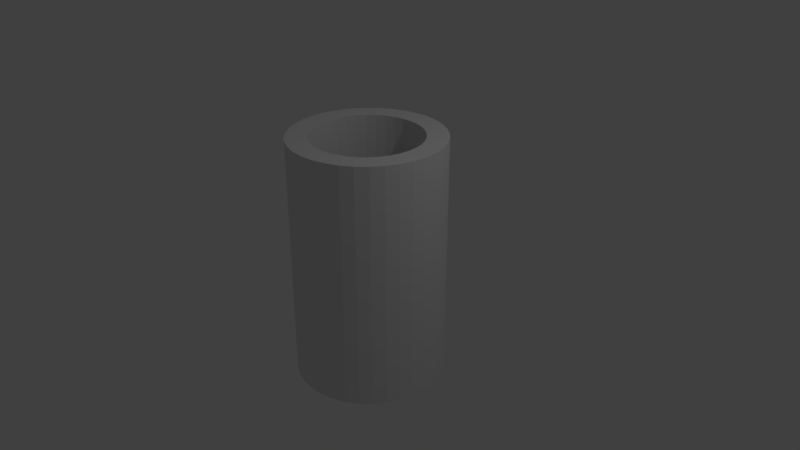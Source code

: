 # Source: tube.blend  (saved by Blender 2.78.0; exported with 4.5.12 LTS)
import bpy
from mathutils import Matrix  # noqa: F401  (used for matrix-valued properties, if any)

bpy.ops.wm.read_factory_settings(use_empty=True)
scene = bpy.context.scene
scene.name = 'Scene'

# ---- collections
col_collection_1 = bpy.data.collections.new('Collection 1'); scene.collection.children.link(col_collection_1)

# ---- materials (node trees are filled in below, after node groups)
mat_star = bpy.data.materials.new('Star')
mat_star.alpha_threshold = 0.0
mat_star.use_transparent_shadow = False
mat_star.roughness = 0.5

# ---- material node trees

# ---- world
world_world = bpy.data.worlds.new('World'); scene.world = world_world
world_world.color = (0.05088, 0.05088, 0.05088)
world_world.use_sun_shadow = False
world_world.sun_shadow_jitter_overblur = 0.0
world_world.cycles.sampling_method = 'MANUAL'

# ---- cameras
cam_camera = bpy.data.cameras.new('Camera')
cam_camera.clip_end = 100.0
cam_camera.lens = 35.0
cam_camera.sensor_width = 32.0
cam_camera.sensor_height = 18.0
cam_camera.ortho_scale = 7.314
cam_camera.dof.focus_distance = 0.0
cam_camera.dof.aperture_fstop = 128.0

# ---- lights
light_lamp = bpy.data.lights.new('Lamp', 'POINT')
light_lamp.transmission_factor = 0.0
light_lamp.cutoff_distance = 30.0
light_lamp.energy = 100.0
light_lamp.shadow_buffer_clip_start = 1.001
light_lamp.shadow_soft_size = 0.1
light_lamp.shadow_maximum_resolution = 0.006
light_lamp.use_absolute_resolution = True

# ---- meshes
me_cylinder = bpy.data.meshes.new('Cylinder')
me_cylinder.from_pydata([(0.0, 1.0, -1.625), (0.0, 1.0, 1.625), (0.1736, 0.9848, -1.625), (0.1736, 0.9848, 1.625), (0.342, 0.9397, -1.625), (0.342, 0.9397, 1.625), (0.5, 0.866, -1.625), (0.5, 0.866, 1.625), (0.6428, 0.766, -1.625), (0.6428, 0.766, 1.625), (0.766, 0.6428, -1.625), (0.766, 0.6428, 1.625), (0.866, 0.5, -1.625), (0.866, 0.5, 1.625), (0.9397, 0.342, -1.625), (0.9397, 0.342, 1.625), (0.9848, 0.1736, -1.625), (0.9848, 0.1736, 1.625), (1.0, 7.55e-08, -1.625), (1.0, 7.55e-08, 1.625), (0.9848, -0.1736, -1.625), (0.9848, -0.1736, 1.625), (0.9397, -0.342, -1.625), (0.9397, -0.342, 1.625), (0.866, -0.5, -1.625), (0.866, -0.5, 1.625), (0.766, -0.6428, -1.625), (0.766, -0.6428, 1.625), (0.6428, -0.766, -1.625), (0.6428, -0.766, 1.625), (0.5, -0.866, -1.625), (0.5, -0.866, 1.625), (0.342, -0.9397, -1.625), (0.342, -0.9397, 1.625), (0.1736, -0.9848, -1.625), (0.1736, -0.9848, 1.625), (3.894e-07, -1.0, -1.625), (3.894e-07, -1.0, 1.625), (-0.1736, -0.9848, -1.625), (-0.1736, -0.9848, 1.625), (-0.342, -0.9397, -1.625), (-0.342, -0.9397, 1.625), (-0.5, -0.866, -1.625), (-0.5, -0.866, 1.625), (-0.6428, -0.766, -1.625), (-0.6428, -0.766, 1.625), (-0.766, -0.6428, -1.625), (-0.766, -0.6428, 1.625), (-0.866, -0.5, -1.625), (-0.866, -0.5, 1.625), (-0.9397, -0.342, -1.625), (-0.9397, -0.342, 1.625), (-0.9848, -0.1736, -1.625), (-0.9848, -0.1736, 1.625), (-1.0, -4.649e-07, -1.625), (-1.0, -4.649e-07, 1.625), (-0.9848, 0.1736, -1.625), (-0.9848, 0.1736, 1.625), (-0.9397, 0.342, -1.625), (-0.9397, 0.342, 1.625), (-0.866, 0.5, -1.625), (-0.866, 0.5, 1.625), (-0.766, 0.6428, -1.625), (-0.766, 0.6428, 1.625), (-0.6428, 0.766, -1.625), (-0.6428, 0.766, 1.625), (-0.5, 0.866, -1.625), (-0.5, 0.866, 1.625), (-0.342, 0.9397, -1.625), (-0.342, 0.9397, 1.625), (-0.1736, 0.9848, -1.625), (-0.1736, 0.9848, 1.625), (0.0, 0.7209, 1.625), (0.0, 0.7209, -1.625), (-0.2466, 0.6774, 1.625), (-0.2466, 0.6774, -1.625), (-0.1252, 0.7099, 1.625), (-0.1252, 0.7099, -1.625), (0.5522, -0.4634, 1.625), (0.5522, -0.4634, -1.625), (0.4634, -0.5522, 1.625), (0.4634, -0.5522, -1.625), (0.1252, -0.7099, 1.625), (0.1252, -0.7099, -1.625), (0.6243, -0.3604, 1.625), (0.6243, -0.3604, -1.625), (0.2466, 0.6774, 1.625), (0.2466, 0.6774, -1.625), (0.3604, 0.6243, 1.625), (0.3604, 0.6243, -1.625), (0.1252, 0.7099, 1.625), (0.1252, 0.7099, -1.625), (0.4634, 0.5522, 1.625), (0.4634, 0.5522, -1.625), (0.3604, -0.6243, 1.625), (0.3604, -0.6243, -1.625), (0.2466, -0.6774, 1.625), (0.2466, -0.6774, -1.625), (2.807e-07, -0.7209, 1.625), (2.807e-07, -0.7209, -1.625), (-0.1252, -0.7099, 1.625), (-0.1252, -0.7099, -1.625), (0.6774, -0.2466, 1.625), (0.6774, -0.2466, -1.625), (0.7099, -0.1252, 1.625), (0.7099, -0.1252, -1.625), (-0.5522, 0.4634, 1.625), (-0.5522, 0.4634, -1.625), (-0.6243, 0.3604, 1.625), (-0.6243, 0.3604, -1.625), (-0.7209, -3.352e-07, 1.625), (-0.7209, -3.352e-07, -1.625), (-0.7099, -0.1252, 1.625), (-0.7099, -0.1252, -1.625), (-0.6774, 0.2466, 1.625), (-0.6774, 0.2466, -1.625), (-0.4634, 0.5522, 1.625), (-0.4634, 0.5522, -1.625), (-0.2466, -0.6774, 1.625), (-0.2466, -0.6774, -1.625), (-0.3604, -0.6243, 1.625), (-0.3604, -0.6243, -1.625), (-0.5522, -0.4634, 1.625), (-0.5522, -0.4634, -1.625), (-0.6243, -0.3604, 1.625), (-0.6243, -0.3604, -1.625), (0.7099, 0.1252, 1.625), (0.7099, 0.1252, -1.625), (0.7209, 5.443e-08, 1.625), (0.7209, 5.443e-08, -1.625), (-0.4634, -0.5522, 1.625), (-0.4634, -0.5522, -1.625), (0.6774, 0.2466, 1.625), (0.6774, 0.2466, -1.625), (-0.7099, 0.1252, 1.625), (-0.7099, 0.1252, -1.625), (-0.3604, 0.6243, 1.625), (-0.3604, 0.6243, -1.625), (0.5522, 0.4634, 1.625), (0.5522, 0.4634, -1.625), (-0.6774, -0.2466, 1.625), (-0.6774, -0.2466, -1.625), (0.6243, 0.3604, 1.625), (0.6243, 0.3604, -1.625)], [], [(0, 1, 3, 2), (2, 3, 5, 4), (4, 5, 7, 6), (6, 7, 9, 8), (8, 9, 11, 10), (10, 11, 13, 12), (12, 13, 15, 14), (14, 15, 17, 16), (16, 17, 19, 18), (18, 19, 21, 20), (20, 21, 23, 22), (22, 23, 25, 24), (24, 25, 27, 26), (26, 27, 29, 28), (28, 29, 31, 30), (30, 31, 33, 32), (32, 33, 35, 34), (34, 35, 37, 36), (36, 37, 39, 38), (38, 39, 41, 40), (40, 41, 43, 42), (42, 43, 45, 44), (44, 45, 47, 46), (46, 47, 49, 48), (48, 49, 51, 50), (50, 51, 53, 52), (52, 53, 55, 54), (54, 55, 57, 56), (56, 57, 59, 58), (58, 59, 61, 60), (60, 61, 63, 62), (62, 63, 65, 64), (64, 65, 67, 66), (66, 67, 69, 68), (3, 1, 71, 69, 67, 65, 63, 61, 59, 57, 55, 110, 134, 114, 108, 106, 116, 136, 74, 76, 72, 90, 86, 88, 92, 138, 142, 132, 126, 128, 19, 17, 15, 13, 11, 9, 7, 5), (68, 69, 71, 70), (70, 71, 1, 0), (0, 2, 4, 6, 8, 10, 12, 14, 16, 18, 129, 127, 133, 143, 139, 93, 89, 87, 91, 73, 77, 75, 137, 117, 107, 109, 115, 135, 111, 54, 56, 58, 60, 62, 64, 66, 68, 70), (129, 128, 126, 127), (75, 74, 136, 137), (85, 84, 102, 103), (103, 102, 104, 105), (141, 140, 124, 125), (133, 132, 142, 143), (127, 126, 132, 133), (139, 138, 92, 93), (137, 136, 116, 117), (83, 82, 96, 97), (111, 110, 112, 113), (97, 96, 94, 95), (117, 116, 106, 107), (93, 92, 88, 89), (101, 100, 98, 99), (89, 88, 86, 87), (79, 78, 84, 85), (115, 114, 134, 135), (113, 112, 140, 141), (107, 106, 108, 109), (19, 128, 104, 102, 84, 78, 80, 94, 96, 82, 98, 100, 118, 120, 130, 122, 124, 140, 112, 110, 55, 53, 51, 49, 47, 45, 43, 41, 39, 37, 35, 33, 31, 29, 27, 25, 23, 21), (77, 76, 74, 75), (81, 80, 78, 79), (119, 118, 100, 101), (131, 130, 120, 121), (143, 142, 138, 139), (91, 90, 72, 73), (125, 124, 122, 123), (105, 104, 128, 129), (54, 111, 113, 141, 125, 123, 131, 121, 119, 101, 99, 83, 97, 95, 81, 79, 85, 103, 105, 129, 18, 20, 22, 24, 26, 28, 30, 32, 34, 36, 38, 40, 42, 44, 46, 48, 50, 52), (99, 98, 82, 83), (109, 108, 114, 115), (87, 86, 90, 91), (95, 94, 80, 81), (123, 122, 130, 131), (135, 134, 110, 111), (121, 120, 118, 119), (73, 72, 76, 77)])
_uv = me_cylinder.uv_layers.new(name='UVMap')
_uv.uv.foreach_set('vector', [0.1096, 3.668e-08, 0.1096, 1.0, 0.07925, 1.0, 0.07925, 3.668e-08, 0.07925, 3.668e-08, 0.07925, 1.0, 0.05029, 1.0, 0.05029, 0.0, 0.05029, 0.0, 0.05029, 1.0, 0.02361, 1.0, 0.02361, 3.668e-08, 0.02361, 3.668e-08, 0.02361, 1.0, 1.054e-08, 1.0, 0.0, 3.668e-08, 0.5, 0.0, 0.5, 1.0, 0.4764, 1.0, 0.4764, 3.668e-08, 0.4764, 3.668e-08, 0.4764, 1.0, 0.4497, 1.0, 0.4497, 3.668e-08, 0.4497, 3.668e-08, 0.4497, 1.0, 0.4208, 1.0, 0.4208, 3.668e-08, 0.4208, 3.668e-08, 0.4208, 1.0, 0.3904, 1.0, 0.3904, 3.668e-08, 0.3904, 3.668e-08, 0.3904, 1.0, 0.3596, 1.0, 0.3596, 7.336e-08, 0.3596, 7.336e-08, 0.3596, 1.0, 0.3292, 1.0, 0.3292, 7.336e-08, 0.3292, 7.336e-08, 0.3292, 1.0, 0.3003, 1.0, 0.3003, 3.668e-08, 0.3003, 3.668e-08, 0.3003, 1.0, 0.2736, 1.0, 0.2736, 3.668e-08, 0.2736, 3.668e-08, 0.2736, 1.0, 0.25, 1.0, 0.25, 3.668e-08, 0.5, 1.0, 0.5, 3.668e-08, 0.5236, 0.0, 0.5236, 1.0, 0.5236, 1.0, 0.5236, 0.0, 0.5503, 3.668e-08, 0.5503, 1.0, 0.5503, 1.0, 0.5503, 3.668e-08, 0.5792, 0.0, 0.5792, 1.0, 0.5792, 1.0, 0.5792, 0.0, 0.6096, 3.668e-08, 0.6096, 1.0, 0.6096, 1.0, 0.6096, 3.668e-08, 0.6404, 3.668e-08, 0.6404, 1.0, 0.6404, 1.0, 0.6404, 3.668e-08, 0.6708, 0.0, 0.6708, 1.0, 0.6708, 1.0, 0.6708, 0.0, 0.6997, 3.668e-08, 0.6997, 1.0, 0.6997, 1.0, 0.6997, 3.668e-08, 0.7264, 0.0, 0.7264, 1.0, 0.7264, 1.0, 0.7264, 0.0, 0.75, 0.0, 0.75, 1.0, 1.0, 3.668e-08, 1.0, 1.0, 0.9764, 1.0, 0.9764, 3.668e-08, 0.9764, 3.668e-08, 0.9764, 1.0, 0.9497, 1.0, 0.9497, 7.336e-08, 0.9497, 7.336e-08, 0.9497, 1.0, 0.9208, 1.0, 0.9208, 3.668e-08, 0.9208, 3.668e-08, 0.9208, 1.0, 0.8904, 1.0, 0.8904, 7.336e-08, 0.8904, 7.336e-08, 0.8904, 1.0, 0.8596, 1.0, 0.8596, 3.668e-08, 0.8596, 3.668e-08, 0.8596, 1.0, 0.8292, 1.0, 0.8292, 0.0, 0.8292, 0.0, 0.8292, 1.0, 0.8003, 1.0, 0.8003, 3.668e-08, 0.8003, 3.668e-08, 0.8003, 1.0, 0.7736, 1.0, 0.7736, 3.668e-08, 0.7736, 3.668e-08, 0.7736, 1.0, 0.75, 1.0, 0.75, 7.336e-08, 0.25, 3.668e-08, 0.25, 1.0, 0.2264, 1.0, 0.2264, 3.668e-08, 0.2264, 3.668e-08, 0.2264, 1.0, 0.1997, 1.0, 0.1997, 0.0, 0.1997, 0.0, 0.1997, 1.0, 0.1708, 1.0, 0.1708, 7.336e-08, 0.2917, 0.4864, 0.25, 0.49, 0.2083, 0.4864, 0.1679, 0.4755, 0.13, 0.4578, 0.09573, 0.4339, 0.06615, 0.4043, 0.04215, 0.37, 0.02447, 0.3321, 0.01365, 0.2917, 0.01, 0.25, 0.07698, 0.25, 0.07961, 0.28, 0.08742, 0.3092, 0.1002, 0.3365, 0.1175, 0.3612, 0.1388, 0.3825, 0.1635, 0.3998, 0.1908, 0.4126, 0.22, 0.4204, 0.25, 0.423, 0.28, 0.4204, 0.3092, 0.4126, 0.3365, 0.3998, 0.3612, 0.3825, 0.3825, 0.3612, 0.3998, 0.3365, 0.4126, 0.3092, 0.4204, 0.28, 0.423, 0.25, 0.49, 0.25, 0.4864, 0.2917, 0.4755, 0.3321, 0.4578, 0.37, 0.4339, 0.4043, 0.4043, 0.4339, 0.37, 0.4578, 0.3321, 0.4755, 0.1708, 7.336e-08, 0.1708, 1.0, 0.1404, 1.0, 0.1404, 3.668e-08, 0.1404, 3.668e-08, 0.1404, 1.0, 0.1096, 1.0, 0.1096, 3.668e-08, 0.75, 0.49, 0.7917, 0.4864, 0.8321, 0.4755, 0.87, 0.4578, 0.9043, 0.4339, 0.9339, 0.4043, 0.9578, 0.37, 0.9755, 0.3321, 0.9864, 0.2917, 0.99, 0.25, 0.923, 0.25, 0.9204, 0.28, 0.9126, 0.3092, 0.8998, 0.3365, 0.8825, 0.3612, 0.8612, 0.3825, 0.8365, 0.3998, 0.8092, 0.4126, 0.78, 0.4204, 0.75, 0.423, 0.72, 0.4204, 0.6908, 0.4126, 0.6635, 0.3998, 0.6388, 0.3825, 0.6175, 0.3612, 0.6002, 0.3365, 0.5874, 0.3092, 0.5796, 0.28, 0.577, 0.25, 0.51, 0.25, 0.5136, 0.2917, 0.5245, 0.3321, 0.5422, 0.37, 0.5661, 0.4043, 0.5957, 0.4339, 0.63, 0.4578, 0.6679, 0.4755, 0.7083, 0.4864, 0.2222, 0.5415, 0.2222, 0.9585, 0.25, 0.9585, 0.25, 0.5415, 0.9167, 0.5415, 0.9167, 0.9585, 0.9444, 0.9585, 0.9444, 0.5415, 0.3056, 0.5415, 0.3056, 0.9585, 0.3333, 0.9585, 0.3333, 0.5415, 0.2778, 0.5415, 0.2778, 0.9585, 0.3056, 0.9585, 0.3056, 0.5415, 0.6667, 0.5415, 0.6667, 0.9585, 0.6944, 0.9585, 0.6944, 0.5415, 0.1667, 0.5415, 0.1667, 0.9585, 0.1944, 0.9585, 0.1944, 0.5415, 0.1944, 0.5415, 0.1944, 0.9585, 0.2222, 0.9585, 0.2222, 0.5415, 0.1111, 0.5415, 0.1111, 0.9585, 0.1389, 0.9585, 0.1389, 0.5415, 0.8889, 0.5415, 0.8889, 0.9585, 0.9167, 0.9585, 0.9167, 0.5415, 0.4444, 0.5415, 0.4444, 0.9585, 0.4722, 0.9585, 0.4722, 0.5415, 0.7222, 0.5415, 0.7222, 0.9585, 0.75, 0.9585, 0.75, 0.5415, 0.4167, 0.5415, 0.4167, 0.9585, 0.4444, 0.9585, 0.4444, 0.5415, 0.8611, 0.5415, 0.8611, 0.9585, 0.8889, 0.9585, 0.8889, 0.5415, 0.08333, 0.5415, 0.08333, 0.9585, 0.1111, 0.9585, 0.1111, 0.5415, 0.5, 0.5415, 0.5, 0.9585, 0.5278, 0.9585, 0.5278, 0.5415, 0.05556, 0.5415, 0.05556, 0.9585, 0.08333, 0.9585, 0.08333, 0.5415, 0.3333, 0.5415, 0.3333, 0.9585, 0.3611, 0.9585, 0.3611, 0.5415, 0.7778, 0.5415, 0.7778, 0.9585, 0.8056, 0.9585, 0.8056, 0.5415, 0.6944, 0.5415, 0.6944, 0.9585, 0.7222, 0.9585, 0.7222, 0.5415, 0.8333, 0.5415, 0.8333, 0.9585, 0.8611, 0.9585, 0.8611, 0.5415, 0.49, 0.25, 0.423, 0.25, 0.4204, 0.22, 0.4126, 0.1908, 0.3998, 0.1635, 0.3825, 0.1388, 0.3612, 0.1175, 0.3365, 0.1002, 0.3092, 0.08742, 0.28, 0.07961, 0.25, 0.07698, 0.22, 0.07961, 0.1908, 0.08742, 0.1635, 0.1002, 0.1388, 0.1175, 0.1175, 0.1388, 0.1002, 0.1635, 0.08742, 0.1908, 0.07961, 0.22, 0.07698, 0.25, 0.01, 0.25, 0.01365, 0.2083, 0.02447, 0.1679, 0.04215, 0.13, 0.06615, 0.09573, 0.09573, 0.06615, 0.13, 0.04215, 0.1679, 0.02447, 0.2083, 0.01365, 0.25, 0.01, 0.2917, 0.01365, 0.3321, 0.02447, 0.37, 0.04215, 0.4043, 0.06615, 0.4339, 0.09573, 0.4578, 0.13, 0.4755, 0.1679, 0.4864, 0.2083, 0.9444, 0.5415, 0.9444, 0.9585, 0.9722, 0.9585, 0.9722, 0.5415, 0.3611, 0.5415, 0.3611, 0.9585, 0.3889, 0.9585, 0.3889, 0.5415, 0.5278, 0.5415, 0.5278, 0.9585, 0.5556, 0.9585, 0.5556, 0.5415, 0.5833, 0.5415, 0.5833, 0.9585, 0.6111, 0.9585, 0.6111, 0.5415, 0.1389, 0.5415, 0.1389, 0.9585, 0.1667, 0.9585, 0.1667, 0.5415, 0.0, 0.5415, 0.0, 0.9585, 0.02778, 0.9585, 0.02778, 0.5415, 0.6389, 0.5415, 0.6389, 0.9585, 0.6667, 0.9585, 0.6667, 0.5415, 0.25, 0.5415, 0.25, 0.9585, 0.2778, 0.9585, 0.2778, 0.5415, 0.51, 0.25, 0.577, 0.25, 0.5796, 0.22, 0.5874, 0.1908, 0.6002, 0.1635, 0.6175, 0.1388, 0.6388, 0.1175, 0.6635, 0.1002, 0.6908, 0.08742, 0.72, 0.07961, 0.75, 0.07698, 0.78, 0.07961, 0.8092, 0.08742, 0.8365, 0.1002, 0.8612, 0.1175, 0.8825, 0.1388, 0.8998, 0.1635, 0.9126, 0.1908, 0.9204, 0.22, 0.923, 0.25, 0.99, 0.25, 0.9864, 0.2083, 0.9755, 0.1679, 0.9578, 0.13, 0.9339, 0.09573, 0.9043, 0.06615, 0.87, 0.04215, 0.8321, 0.02447, 0.7917, 0.01365, 0.75, 0.01, 0.7083, 0.01365, 0.6679, 0.02447, 0.63, 0.04215, 0.5957, 0.06615, 0.5661, 0.09573, 0.5422, 0.13, 0.5245, 0.1679, 0.5136, 0.2083, 0.4722, 0.5415, 0.4722, 0.9585, 0.5, 0.9585, 0.5, 0.5415, 0.8056, 0.5415, 0.8056, 0.9585, 0.8333, 0.9585, 0.8333, 0.5415, 0.02778, 0.5415, 0.02778, 0.9585, 0.05556, 0.9585, 0.05556, 0.5415, 0.3889, 0.5415, 0.3889, 0.9585, 0.4167, 0.9585, 0.4167, 0.5415, 0.6111, 0.5415, 0.6111, 0.9585, 0.6389, 0.9585, 0.6389, 0.5415, 0.75, 0.5415, 0.75, 0.9585, 0.7778, 0.9585, 0.7778, 0.5415, 0.5556, 0.5415, 0.5556, 0.9585, 0.5833, 0.9585, 0.5833, 0.5415, 0.9722, 0.5415, 0.9722, 0.9585, 1.0, 0.9585, 1.0, 0.5415])
_uv.active_render = True
_uv = me_cylinder.uv_layers.new(name='UVMap.001')
_uv.uv.foreach_set('vector', [0.0, 0.0, 0.0, 0.0, 0.0, 0.0, 0.0, 0.0, 0.0, 0.0, 0.0, 0.0, 0.0, 0.0, 0.0, 0.0, 0.0, 0.0, 0.0, 0.0, 0.0, 0.0, 0.0, 0.0, 0.0, 0.0, 0.0, 0.0, 0.0, 0.0, 0.0, 0.0, 0.0, 0.0, 0.0, 0.0, 0.0, 0.0, 0.0, 0.0, 0.0, 0.0, 0.0, 0.0, 0.0, 0.0, 0.0, 0.0, 0.0, 0.0, 0.0, 0.0, 0.0, 0.0, 0.0, 0.0, 0.0, 0.0, 0.0, 0.0, 0.0, 0.0, 0.0, 0.0, 0.0, 0.0, 0.0, 0.0, 0.0, 0.0, 0.0, 0.0, 0.0, 0.0, 0.0, 0.0, 0.0, 0.0, 0.0, 0.0, 0.0, 0.0, 0.0, 0.0, 0.0, 0.0, 0.0, 0.0, 0.0, 0.0, 0.0, 0.0, 0.0, 0.0, 0.0, 0.0, 0.0, 0.0, 0.0, 0.0, 0.0, 0.0, 0.0, 0.0, 0.0, 0.0, 0.0, 0.0, 0.0, 0.0, 0.0, 0.0, 0.0, 0.0, 0.0, 0.0, 0.0, 0.0, 0.0, 0.0, 0.0, 0.0, 0.0, 0.0, 0.0, 0.0, 0.0, 0.0, 0.0, 0.0, 0.0, 0.0, 0.0, 0.0, 0.0, 0.0, 0.0, 0.0, 0.0, 0.0, 0.0, 0.0, 0.0, 0.0, 0.0, 0.0, 0.0, 0.0, 0.0, 0.0, 0.0, 0.0, 0.0, 0.0, 0.0, 0.0, 0.0, 0.0, 0.0, 0.0, 0.0, 0.0, 0.0, 0.0, 0.0, 0.0, 0.0, 0.0, 0.0, 0.0, 0.0, 0.0, 0.0, 0.0, 0.0, 0.0, 0.0, 0.0, 0.0, 0.0, 0.0, 0.0, 0.0, 0.0, 0.0, 0.0, 0.0, 0.0, 0.0, 0.0, 0.0, 0.0, 0.0, 0.0, 0.0, 0.0, 0.0, 0.0, 0.0, 0.0, 0.0, 0.0, 0.0, 0.0, 0.0, 0.0, 0.0, 0.0, 0.0, 0.0, 0.0, 0.0, 0.0, 0.0, 0.0, 0.0, 0.0, 0.0, 0.0, 0.0, 0.0, 0.0, 0.0, 0.0, 0.0, 0.0, 0.0, 0.0, 0.0, 0.0, 0.0, 0.0, 0.0, 0.0, 0.0, 0.0, 0.0, 0.0, 0.0, 0.0, 0.0, 0.0, 0.0, 0.0, 0.0, 0.0, 0.0, 0.0, 0.0, 0.0, 0.0, 0.0, 0.0, 0.0, 0.0, 0.0, 0.0, 0.0, 0.0, 0.0, 0.0, 0.0, 0.0, 0.0, 0.0, 0.0, 0.0, 0.0, 0.0, 0.0, 0.0, 0.0, 0.0, 0.0, 0.0, 0.0, 0.0, 0.0, 0.0, 0.0, 0.0, 0.0, 0.0, 0.0, 0.0, 0.0, 0.0, 0.0, 0.0, 0.0, 0.0, 0.0, 0.0, 0.0, 0.0, 0.0, 0.0, 0.0, 0.0, 0.0, 0.0, 0.0, 0.0, 0.0, 0.0, 0.0, 0.0, 0.0, 0.0, 0.0, 0.0, 0.0, 0.0, 0.0, 0.0, 0.0, 0.0, 0.0, 0.0, 0.0, 0.0, 0.0, 0.0, 0.0, 0.0, 0.0, 0.0, 0.0, 0.0, 0.0, 0.0, 0.0, 0.0, 0.0, 0.0, 0.0, 0.0, 0.0, 0.0, 0.0, 0.0, 0.0, 0.0, 0.0, 0.0, 0.0, 0.0, 0.0, 0.0, 0.0, 0.0, 0.0, 0.0, 0.0, 0.0, 0.0, 0.0, 0.0, 0.0, 0.0, 0.0, 0.0, 0.0, 0.0, 0.0, 0.0, 0.0, 0.0, 0.0, 0.0, 0.0, 0.0, 0.0, 0.0, 0.0, 0.0, 0.0, 0.0, 0.0, 0.0, 0.0, 0.0, 0.0, 0.0, 0.0, 0.0, 0.0, 0.0, 0.0, 0.0, 0.0, 0.0, 0.0, 0.0, 0.0, 0.0, 0.0, 0.0, 0.0, 0.0, 0.0, 0.0, 0.0, 0.0, 0.0, 0.0, 0.0, 0.0, 0.0, 0.0, 0.0, 0.0, 0.0, 0.0, 0.0, 0.0, 0.0, 0.0, 0.0, 0.0, 0.0, 0.0, 0.0, 0.0, 0.0, 0.0, 0.0, 0.0, 0.0, 0.0, 0.0, 0.0, 0.0, 0.0, 0.0, 0.0, 0.0, 0.0, 0.0, 0.0, 0.0, 0.0, 0.0, 0.0, 0.0, 0.0, 0.0, 0.0, 0.0, 0.0, 0.0, 0.0, 0.0, 0.0, 0.0, 0.0, 0.0, 0.0, 0.0, 0.0, 0.0, 0.0, 0.0, 0.0, 0.0, 0.0, 0.0, 0.0, 0.0, 0.0, 0.0, 0.0, 0.0, 0.0, 0.0, 0.0, 0.0, 0.0, 0.0, 0.0, 0.0, 0.0, 0.0, 0.0, 0.0, 0.0, 0.0, 0.0, 0.0, 0.0, 0.0, 0.0, 0.0, 0.0, 0.0, 0.0, 0.0, 0.0, 0.0, 0.0, 0.0, 0.0, 0.0, 0.0, 0.0, 0.0, 0.0, 0.0, 0.0, 0.0, 0.0, 0.0, 0.0, 0.0, 0.0, 0.0, 0.0, 0.0, 0.0, 0.0, 0.0, 0.0, 0.0, 0.0, 0.0, 0.0, 0.0, 0.0, 0.0, 0.0, 0.0, 0.0, 0.0, 0.0, 0.0, 0.0, 0.0, 0.0, 0.0, 0.0, 0.0, 0.0, 0.0, 0.0, 0.0, 0.0, 0.0, 0.0, 0.0, 0.0, 0.0, 0.0, 0.0, 0.0, 0.0, 0.0, 0.0, 0.0, 0.0, 0.0, 0.0, 0.0, 0.0, 0.0, 0.0, 0.0, 0.0, 0.0, 0.0, 0.0, 0.0, 0.0, 0.0, 0.0, 0.0, 0.0, 0.0, 0.0, 0.0, 0.0, 0.0, 0.0, 0.0, 0.0, 0.0, 0.0, 0.0, 0.0, 0.0, 0.0, 0.0, 0.0, 0.0, 0.0, 0.0, 0.0, 0.0, 0.0, 0.0, 0.0, 0.0, 0.0, 0.0, 0.0, 0.0, 0.0, 0.0, 0.0, 0.0, 0.0, 0.0, 0.0, 0.0, 0.0, 0.0, 0.0, 0.0, 0.0, 0.0, 0.0, 0.0, 0.0, 0.0, 0.0, 0.0, 0.0, 0.0, 0.0, 0.0, 0.0, 0.0, 0.0, 0.0, 0.0, 0.0, 0.0, 0.0, 0.0, 0.0, 0.0, 0.0, 0.0, 0.0, 0.0, 0.0, 0.0, 0.0, 0.0, 0.0, 0.0, 0.0, 0.0, 0.0, 0.0, 0.0, 0.0, 0.0, 0.0, 0.0, 0.0, 0.0, 0.0, 0.0, 0.0, 0.0, 0.0, 0.0, 0.0, 0.0, 0.0, 0.0, 0.0, 0.0, 0.0, 0.0, 0.0, 0.0, 0.0, 0.0, 0.0, 0.0, 0.0, 0.0, 0.0, 0.0, 0.0, 0.0, 0.0, 0.0, 0.0, 0.0, 0.0, 0.0, 0.0, 0.0, 0.0, 0.0, 0.0, 0.0, 0.0, 0.0, 0.0, 0.0, 0.0, 0.0, 0.0, 0.0, 0.0, 0.0, 0.0, 0.0, 0.0, 0.0, 0.0, 0.0, 0.0, 0.0, 0.0, 0.0, 0.0, 0.0, 0.0, 0.0, 0.0, 0.0, 0.0, 0.0, 0.0, 0.0, 0.0, 0.0, 0.0, 0.0, 0.0, 0.0, 0.0, 0.0, 0.0, 0.0, 0.0, 0.0, 0.0, 0.0, 0.0, 0.0, 0.0, 0.0, 0.0, 0.0, 0.0, 0.0, 0.0, 0.0, 0.0, 0.0, 0.0, 0.0, 0.0, 0.0, 0.0, 0.0, 0.0, 0.0, 0.0, 0.0, 0.0, 0.0, 0.0, 0.0, 0.0, 0.0, 0.0, 0.0, 0.0, 0.0, 0.0, 0.0, 0.0, 0.0, 0.0, 0.0, 0.0, 0.0, 0.0, 0.0, 0.0, 0.0, 0.0, 0.0, 0.0, 0.0, 0.0, 0.0, 0.0, 0.0, 0.0, 0.0, 0.0, 0.0, 0.0, 0.0, 0.0, 0.0, 0.0, 0.0, 0.0, 0.0, 0.0, 0.0, 0.0, 0.0, 0.0, 0.0, 0.0, 0.0, 0.0, 0.0, 0.0, 0.0, 0.0, 0.0, 0.0, 0.0, 0.0, 0.0, 0.0, 0.0, 0.0, 0.0, 0.0, 0.0, 0.0, 0.0, 0.0, 0.0, 0.0, 0.0, 0.0, 0.0, 0.0, 0.0, 0.0, 0.0, 0.0, 0.0, 0.0, 0.0, 0.0, 0.0, 0.0, 0.0, 0.0, 0.0, 0.0, 0.0, 0.0, 0.0, 0.0, 0.0, 0.0, 0.0, 0.0, 0.0, 0.0, 0.0, 0.0, 0.0, 0.0, 0.0, 0.0, 0.0, 0.0, 0.0, 0.0, 0.0, 0.0, 0.0, 0.0, 0.0, 0.0])
me_cylinder.materials.append(mat_star)
me_cylinder.use_remesh_preserve_volume = False
me_cylinder.use_remesh_preserve_attributes = False
me_cylinder.use_mirror_vertex_groups = False
me_cylinder.update()

# ---- objects
ob_lamp = bpy.data.objects.new('Lamp', light_lamp)
ob_camera = bpy.data.objects.new('Camera', cam_camera)
ob_cylinder = bpy.data.objects.new('Cylinder', me_cylinder)

# ---- transforms, parenting, visibility, modifiers, constraints
ob_lamp.location = (4.076, 1.005, 5.904)
ob_lamp.rotation_euler = (0.6503, 0.05522, 1.866)
ob_lamp.lock_rotations_4d = False
ob_lamp.empty_display_type = 'ARROWS'
ob_lamp.color = (0.0, 0.0, 0.0, 0.0)
ob_lamp.lineart.crease_threshold = 0.0
ob_camera.location = (7.481, -6.508, 5.344)
ob_camera.rotation_euler = (1.109, 0.0, 0.8149)
ob_camera.lock_rotations_4d = False
ob_camera.empty_display_type = 'ARROWS'
ob_camera.color = (0.0, 0.0, 0.0, 0.0)
ob_camera.display_type = 'WIRE'
ob_camera.lineart.crease_threshold = 0.0
ob_cylinder.location = (0.0, 0.0, 0.0)
ob_cylinder.lineart.crease_threshold = 0.0

# ---- collection membership
col_collection_1.objects.link(ob_lamp)
col_collection_1.objects.link(ob_camera)
col_collection_1.objects.link(ob_cylinder)

# ---- scene / render settings (as saved in the file)
scene.camera = ob_camera
scene.frame_start = 1; scene.frame_end = 250; scene.frame_set(1)
scene.render.engine = 'BLENDER_EEVEE_NEXT'
scene.render.resolution_percentage = 50
scene.render.dither_intensity = 0.0
scene.cycles.use_denoising = False
scene.cycles.samples = 128
scene.cycles.sampling_pattern = 'TABULATED_SOBOL'
scene.cycles.light_sampling_threshold = 0.0
scene.cycles.use_adaptive_sampling = False
scene.cycles.use_light_tree = False
scene.cycles.blur_glossy = 0.0
scene.cycles.sample_clamp_indirect = 0.0
scene.view_settings.view_transform = 'Standard'
bpy.context.view_layer.update()
